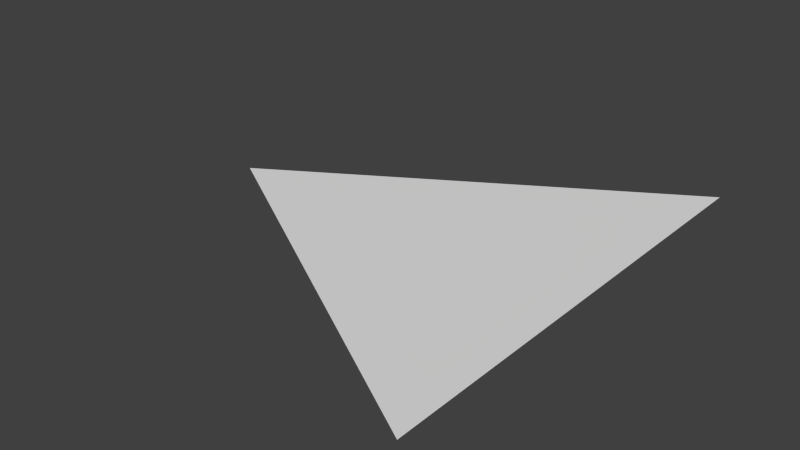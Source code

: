 # Source: triangle.blend  (saved by Blender 2.70.0; exported with 4.5.12 LTS)
import bpy
from mathutils import Matrix  # noqa: F401  (used for matrix-valued properties, if any)

bpy.ops.wm.read_factory_settings(use_empty=True)
scene = bpy.context.scene
scene.name = 'Scene'

# ---- collections
col_collection_1 = bpy.data.collections.new('Collection 1'); scene.collection.children.link(col_collection_1)

# ---- world
world_world = bpy.data.worlds.new('World'); scene.world = world_world
world_world.color = (0.05088, 0.05088, 0.05088)
world_world.use_sun_shadow = False
world_world.sun_shadow_jitter_overblur = 0.0
world_world.cycles.sampling_method = 'MANUAL'
world_world.cycles.sample_map_resolution = 256

# ---- meshes
me_plane = bpy.data.meshes.new('Plane')
me_plane.from_pydata([(0.7365, -1.215, 0.0), (0.7365, 1.215, 0.0), (-1.263, 0.0, 0.0)], [], [(1, 2, 0)])
me_plane.use_remesh_preserve_volume = False
me_plane.use_remesh_preserve_attributes = False
me_plane.use_mirror_vertex_groups = False
me_plane.update()

# ---- objects
ob_plane = bpy.data.objects.new('Plane', me_plane)

# ---- transforms, parenting, visibility, modifiers, constraints
ob_plane.location = (0.0, 0.0, 0.0)
ob_plane.lineart.crease_threshold = 0.0

# ---- collection membership
col_collection_1.objects.link(ob_plane)

# ---- scene / render settings (as saved in the file)
scene.frame_start = 1; scene.frame_end = 250; scene.frame_set(1)
scene.render.engine = 'BLENDER_EEVEE_NEXT'
scene.render.resolution_percentage = 50
scene.render.dither_intensity = 0.0
scene.cycles.use_denoising = False
scene.cycles.samples = 10
scene.cycles.sampling_pattern = 'TABULATED_SOBOL'
scene.cycles.light_sampling_threshold = 0.0
scene.cycles.use_adaptive_sampling = False
scene.cycles.use_light_tree = False
scene.cycles.blur_glossy = 0.0
scene.cycles.volume_bounces = 1
scene.cycles.pixel_filter_type = 'GAUSSIAN'
scene.cycles.sample_clamp_indirect = 0.0
scene.view_settings.view_transform = 'Standard'
bpy.context.view_layer.update()

# ---- added for rendering (the .blend has no active camera and no usable light): camera, sun
cam_auto = bpy.data.cameras.new('AutoCamera')
cam_auto.lens = 50.0
cam_auto.sensor_width = 36.0
cam_auto.clip_end = 1000.0
ob_auto_camera = bpy.data.objects.new('AutoCamera', cam_auto)
scene.collection.objects.link(ob_auto_camera)
ob_auto_camera.location = (2.6486, -3.4945, 2.32966)
ob_auto_camera.rotation_euler = (1.09748, -7.21219e-08, 0.694738)
scene.camera = ob_auto_camera
light_auto_sun = bpy.data.lights.new('AutoSun', 'SUN')
light_auto_sun.energy = 3.0
light_auto_sun.angle = 0.0523599
ob_auto_sun = bpy.data.objects.new('AutoSun', light_auto_sun)
scene.collection.objects.link(ob_auto_sun)
ob_auto_sun.rotation_euler = (0.872665, 0.174533, 0.523599)
bpy.context.view_layer.update()
